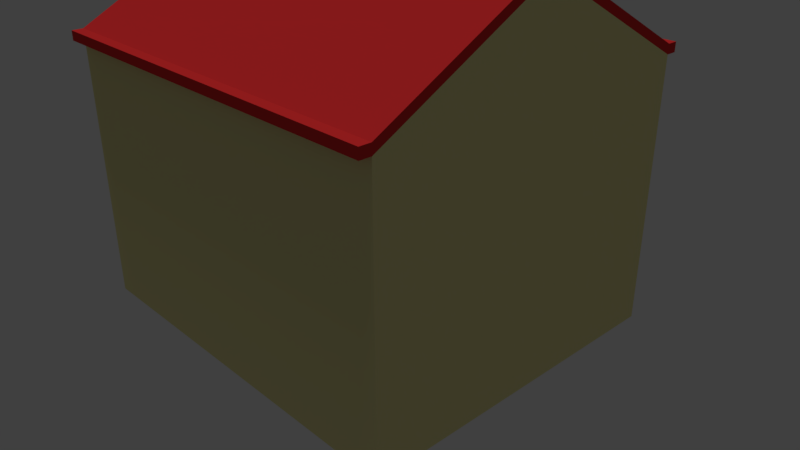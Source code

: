 # Source: Tier1.blend  (saved by Blender 2.79.0; exported with 4.5.12 LTS)
import bpy
from mathutils import Matrix  # noqa: F401  (used for matrix-valued properties, if any)

bpy.ops.wm.read_factory_settings(use_empty=True)
scene = bpy.context.scene
scene.name = 'Scene'

# ---- collections
col_collection_1 = bpy.data.collections.new('Collection 1'); scene.collection.children.link(col_collection_1)

# ---- materials (node trees are filled in below, after node groups)
mat_housedoorknob = bpy.data.materials.new('HouseDoorKnob')
mat_housedoorknob.alpha_threshold = 0.0
mat_housedoorknob.diffuse_color = (0.8469, 0.6867, 0.1274, 1.0)
mat_housedoorknob.roughness = 0.5
mat_material = bpy.data.materials.new('Material')
mat_material.alpha_threshold = 0.0
mat_material.roughness = 0.5
mat_material.line_color = (0.0, 0.0, 0.0, 1.0)
mat_housebase = bpy.data.materials.new('HouseBase')
mat_housebase.alpha_threshold = 0.0
mat_housebase.diffuse_color = (0.8, 0.7407, 0.3438, 1.0)
mat_housebase.roughness = 0.5
mat_houseroof = bpy.data.materials.new('HouseRoof')
mat_houseroof.alpha_threshold = 0.0
mat_houseroof.diffuse_color = (0.7011, 0.02956, 0.03071, 1.0)
mat_houseroof.roughness = 0.5
mat_houseglass = bpy.data.materials.new('HouseGlass')
mat_houseglass.alpha_threshold = 0.0
mat_houseglass.diffuse_color = (0.1559, 0.3663, 0.624, 1.0)
mat_houseglass.roughness = 0.5
mat_housewhite = bpy.data.materials.new('HouseWhite')
mat_housewhite.alpha_threshold = 0.0
mat_housewhite.roughness = 0.5
mat_housedoor = bpy.data.materials.new('HouseDoor')
mat_housedoor.alpha_threshold = 0.0
mat_housedoor.diffuse_color = (0.3663, 0.1651, 0.05127, 1.0)
mat_housedoor.roughness = 0.5

# ---- material node trees
mat_housedoorknob.use_nodes = True; mat_housedoorknob.node_tree.nodes.clear()
_N = mat_housedoorknob.node_tree.nodes; _L = mat_housedoorknob.node_tree.links
n0 = _N.new('ShaderNodeOutputMaterial'); n0.name = 'Material Output'; n0.location = (300, 300)
n1 = _N.new('ShaderNodeBsdfDiffuse'); n1.name = 'Diffuse BSDF'; n1.location = (10, 300)
n1.inputs[0].default_value = (0.8469, 0.6867, 0.1274, 1.0)
_L.new(n1.outputs[0], n0.inputs[0])
n0.is_active_output = True
mat_houseroof.use_nodes = True; mat_houseroof.node_tree.nodes.clear()
_N = mat_houseroof.node_tree.nodes; _L = mat_houseroof.node_tree.links
n0 = _N.new('ShaderNodeOutputMaterial'); n0.name = 'Material Output'; n0.location = (300, 300)
n1 = _N.new('ShaderNodeBsdfDiffuse'); n1.name = 'Diffuse BSDF'; n1.location = (10, 300)
n1.inputs[0].default_value = (0.7011, 0.02956, 0.03071, 1.0)
_L.new(n1.outputs[0], n0.inputs[0])
n0.is_active_output = True
mat_houseglass.use_nodes = True; mat_houseglass.node_tree.nodes.clear()
_N = mat_houseglass.node_tree.nodes; _L = mat_houseglass.node_tree.links
n0 = _N.new('ShaderNodeOutputMaterial'); n0.name = 'Material Output'; n0.location = (300, 300)
n1 = _N.new('ShaderNodeBsdfDiffuse'); n1.name = 'Diffuse BSDF'; n1.location = (10, 300)
n1.inputs[0].default_value = (0.1559, 0.3663, 0.624, 1.0)
_L.new(n1.outputs[0], n0.inputs[0])
n0.is_active_output = True
mat_housewhite.use_nodes = True; mat_housewhite.node_tree.nodes.clear()
_N = mat_housewhite.node_tree.nodes; _L = mat_housewhite.node_tree.links
n0 = _N.new('ShaderNodeOutputMaterial'); n0.name = 'Material Output'; n0.location = (300, 300)
n1 = _N.new('ShaderNodeBsdfDiffuse'); n1.name = 'Diffuse BSDF'; n1.location = (10, 300)
_L.new(n1.outputs[0], n0.inputs[0])
n0.is_active_output = True
mat_housedoor.use_nodes = True; mat_housedoor.node_tree.nodes.clear()
_N = mat_housedoor.node_tree.nodes; _L = mat_housedoor.node_tree.links
n0 = _N.new('ShaderNodeOutputMaterial'); n0.name = 'Material Output'; n0.location = (300, 300)
n1 = _N.new('ShaderNodeBsdfDiffuse'); n1.name = 'Diffuse BSDF'; n1.location = (10, 300)
n1.inputs[0].default_value = (0.3663, 0.1651, 0.05127, 1.0)
_L.new(n1.outputs[0], n0.inputs[0])
n0.is_active_output = True

# ---- world
world_world = bpy.data.worlds.new('World'); scene.world = world_world
world_world.color = (0.05088, 0.05088, 0.05088)
world_world.use_sun_shadow = False
world_world.sun_shadow_jitter_overblur = 0.0
world_world.cycles.sampling_method = 'MANUAL'

# ---- cameras
cam_camera = bpy.data.cameras.new('Camera')
cam_camera.clip_end = 100.0
cam_camera.lens = 35.0
cam_camera.sensor_width = 32.0
cam_camera.sensor_height = 18.0
cam_camera.ortho_scale = 7.314
cam_camera.dof.focus_distance = 0.0

# ---- lights
light_hemi = bpy.data.lights.new('Hemi', 'SUN')
light_hemi.transmission_factor = 0.0
light_hemi.angle = 0.1993
light_hemi.energy = 1.0
light_hemi.shadow_buffer_clip_start = 0.5
light_hemi.shadow_soft_size = 0.1
light_hemi.shadow_cascade_max_distance = 1000.0

# ---- meshes
me_cube_002 = bpy.data.meshes.new('Cube.002')
me_cube_002.from_pydata([(-1.0, -1.0, -1.0), (-1.0, -1.0, 1.0), (-1.0, 1.0, -1.0), (-1.0, 1.0, 1.0), (1.0, -1.0, -1.0), (1.0, -1.0, 1.0), (1.0, 1.0, -1.0), (1.0, 1.0, 1.0)], [], [(0, 1, 3, 2), (2, 3, 7, 6), (6, 7, 5, 4), (4, 5, 1, 0), (2, 6, 4, 0), (7, 3, 1, 5)])
me_cube_002.materials.append(mat_housedoorknob)
me_cube_002.use_remesh_preserve_volume = False
me_cube_002.use_remesh_preserve_attributes = False
me_cube_002.use_mirror_vertex_groups = False
me_cube_002.auto_texspace = False
me_cube_002.update()
me_cube = bpy.data.meshes.new('Cube')
me_cube.from_pydata([(1.0, 1.0, -1.0), (1.0, -1.0, -1.0), (-1.0, -1.0, -1.0), (-1.0, 1.0, -1.0), (1.0, 1.0, 1.0), (1.0, -1.0, 1.0), (-1.0, -1.0, 1.0), (-1.0, 1.0, 1.0), (1.0, -5.96e-08, -1.0), (-1.0, 2.98e-07, -1.0), (1.0, -5.364e-07, 1.683), (-1.0, 1.788e-07, 1.683), (-1.0, 0.2, -1.0), (-1.0, 0.1899, -0.997), (-1.0, 0.6, -1.0), (-1.0, 0.5899, -0.997), (-1.0, 1.0, -0.6), (-1.0, 1.0, -0.2), (-1.0, 1.0, 0.2), (-1.0, 1.0, 0.6), (-1.0, 0.2, 1.546), (-1.0, 0.4, 1.41), (-1.0, 0.6, 1.273), (-1.0, 0.8, 1.137), (-1.0, 0.1913, 0.9511), (-1.0, 0.1912, 0.4398), (-1.0, 0.2, -0.4907), (-1.0, 0.1899, -0.515), (-1.0, 0.5899, -0.5696), (-1.0, 0.2, 0.01856), (-1.0, 0.1899, -0.03303), (-1.0, 0.3899, -0.03335), (-1.0, 0.5899, -0.03248), (-1.0, 0.3912, 0.4399), (-1.0, 0.5912, 0.4399), (-1.0, 0.3913, 0.9511), (-1.0, 0.5913, 0.9517), (-1.0, 0.6, 0.8186), (-0.97, 0.1899, -0.997), (-0.97, 0.3899, -0.997), (-0.97, 0.5899, -0.997), (-0.97, 0.1899, -0.03303), (-0.97, 0.3899, -0.03335), (-0.97, 0.5899, -0.03248), (-0.97, 0.1899, -0.515), (-0.97, 0.5899, -0.5696), (1.0, -5.364e-07, 1.754), (1.0, -1.0, 1.071), (1.0, 1.0, 1.071), (-1.0, 1.0, 1.071), (-1.0, -1.0, 1.071), (-1.0, 0.8, 1.207), (-1.0, 1.788e-07, 1.754), (-1.0, 0.2, 1.617), (-1.0, 0.4, 1.481), (-1.0, 0.6, 1.344), (1.0, 1.065, 1.0), (-1.0, 1.066, 1.0), (1.0, 1.065, 1.071), (-1.0, 1.066, 1.071), (1.0, -1.065, 1.0), (-1.0, -1.065, 1.0), (1.0, -1.065, 1.071), (-1.0, -1.065, 1.071), (-0.97, 0.1913, 0.9511), (-0.97, 0.1912, 0.4398), (-0.97, 0.3912, 0.4399), (-0.97, 0.5912, 0.4399), (-0.97, 0.3913, 0.9511), (-0.97, 0.5913, 0.9517), (-0.97, 3.428e-05, 0.8655), (-0.97, 0.2912, 0.4398), (-0.97, 0.4912, 0.4399), (-0.97, 0.2913, 0.9511), (-0.97, 0.4913, 0.9514), (-0.9938, 0.5922, 0.7126), (-0.97, 0.1913, 0.6729), (-0.97, 0.3748, 0.4399), (-0.97, 0.5412, 0.4399), (-0.97, 0.3749, 0.9511), (-0.97, 0.5413, 0.9516), (-0.97, 0.3913, 0.673), (-0.97, 0.5913, 0.6731), (-0.97, 0.1913, 0.7198), (-0.97, 0.2412, 0.4398), (-0.97, 0.4107, 0.4399), (-0.97, 0.2413, 0.9511), (-0.97, 0.4108, 0.9513), (-0.97, 0.3913, 0.7199), (-0.97, 0.5913, 0.7203), (-0.97, 0.4913, 0.6731), (-0.97, 0.4913, 0.7201), (-0.97, 0.2913, 0.673), (-0.97, 0.2913, 0.7198), (-0.97, 0.2413, 0.7198), (-0.97, 0.2413, 0.6729), (-0.97, 0.3749, 0.673), (-0.97, 0.4107, 0.72), (-0.97, 0.4107, 0.673), (-0.97, 0.5413, 0.6731), (-0.97, 0.5413, 0.7202), (-0.97, 0.3749, 0.7199), (-1.0, 0.1913, 0.7198), (-1.0, 0.1913, 0.6954), (-1.0, 0.3913, 0.6955), (-1.0, 0.5913, 0.7203), (-1.0, 0.5913, 0.6958), (-1.0, 0.5413, 0.6957), (-1.0, 0.4413, 0.6956), (-1.0, 0.4913, 0.6956), (-1.0, 0.4913, 0.7201), (-1.0, 0.3413, 0.6955), (-1.0, 0.2413, 0.6955), (-1.0, 0.2913, 0.6955), (-1.0, 0.2913, 0.7198), (-1.0, 0.1913, 0.6729), (-1.0, 0.5913, 0.6731), (-1.0, 0.4913, 0.6731), (-1.0, 0.2913, 0.673), (-1.0, 0.2413, 0.7198), (-1.0, 0.2413, 0.6729), (-1.0, 0.3413, 0.673), (-1.0, 0.4413, 0.72), (-1.0, 0.4413, 0.673), (-1.0, 0.5413, 0.6731), (-1.0, 0.5413, 0.7202), (-1.0, 0.3413, 0.7199), (-1.0, 0.3748, 0.4399), (-1.0, 0.3749, 0.9511), (-1.0, 0.3912, 0.673), (-1.0, 0.4107, 0.4399), (-1.0, 0.4108, 0.9513), (-1.0, 0.3913, 0.7199), (-1.0, 0.3749, 0.673), (-1.0, 0.4107, 0.72), (-1.0, 0.4107, 0.673), (-1.0, 0.3749, 0.7199), (-0.9997, -0.4232, 0.7184), (-0.9997, -0.3874, 0.6715), (-0.9997, -0.3874, 0.7185), (-0.9997, -0.4233, 0.6715), (-0.9997, -0.4068, 0.7184), (-0.9997, -0.3874, 0.9498), (-0.9997, -0.3874, 0.4384), (-0.9997, -0.4069, 0.6715), (-0.9997, -0.4232, 0.9496), (-0.9997, -0.4233, 0.4384), (-0.9997, -0.4568, 0.7184), (-0.9997, -0.2568, 0.7187), (-0.9997, -0.2569, 0.6716), (-0.9997, -0.3569, 0.6715), (-0.9997, -0.3568, 0.7185), (-0.9997, -0.4569, 0.6715), (-0.9997, -0.5569, 0.6714), (-0.9997, -0.5568, 0.7183), (-0.9997, -0.5069, 0.6715), (-0.9997, -0.3069, 0.6716), (-0.9997, -0.2069, 0.6716), (-0.9997, -0.6069, 0.6714), (-0.9997, -0.5068, 0.7184), (-0.9997, -0.5068, 0.694), (-0.9997, -0.5568, 0.694), (-0.9997, -0.4568, 0.694), (-0.9997, -0.3068, 0.7186), (-0.9997, -0.3068, 0.6942), (-0.9997, -0.3568, 0.6941), (-0.9997, -0.2568, 0.6942), (-0.9997, -0.2068, 0.6943), (-0.9997, -0.2068, 0.7188), (-0.9997, -0.4068, 0.694), (-0.9997, -0.6068, 0.694), (-0.9997, -0.6068, 0.7183), (-0.9697, -0.4232, 0.7184), (-0.9697, -0.2568, 0.7187), (-0.9697, -0.2569, 0.6716), (-0.9697, -0.3874, 0.6715), (-0.9697, -0.3874, 0.7185), (-0.9697, -0.4233, 0.6715), (-0.9697, -0.5569, 0.6714), (-0.9697, -0.5568, 0.7183), (-0.9697, -0.5068, 0.7184), (-0.9697, -0.5069, 0.6715), (-0.9697, -0.3068, 0.7186), (-0.9697, -0.3069, 0.6716), (-0.9697, -0.2068, 0.7188), (-0.9697, -0.4068, 0.7184), (-0.9697, -0.3874, 0.9498), (-0.9697, -0.5568, 0.9496), (-0.9697, -0.3874, 0.4384), (-0.9697, -0.5569, 0.4383), (-0.9697, -0.6068, 0.7183), (-0.9697, -0.2069, 0.6716), (-0.9697, -0.4069, 0.6715), (-0.9697, -0.2568, 0.9501), (-0.9697, -0.4232, 0.9496), (-0.9697, -0.2569, 0.4384), (-0.9697, -0.4233, 0.4384), (-0.9697, -0.6069, 0.6714), (-0.9697, -0.3068, 0.9499), (-0.9697, -0.5068, 0.9496), (-0.9697, -0.3069, 0.4384), (-0.9697, -0.5069, 0.4383), (-0.9697, -0.2068, 0.9502), (-0.9697, -0.4068, 0.9497), (-0.9697, -0.2069, 0.4384), (-0.9697, -0.4069, 0.4384), (-0.9697, -0.6069, 0.4383), (-0.9697, -0.6068, 0.9496), (-0.9997, -0.2068, 0.9502), (-0.9997, -0.4068, 0.9497), (-0.9997, -0.2069, 0.4384), (-0.9997, -0.4069, 0.4384), (-0.9997, -0.6069, 0.4383), (-0.9997, -0.6068, 0.9496), (-0.9997, -0.4232, -0.1731), (-0.9997, -0.3874, -0.2199), (-0.9997, -0.3874, -0.173), (-0.9997, -0.4233, -0.22), (-0.9997, -0.4068, -0.1731), (-0.9997, -0.3874, 0.05831), (-0.9997, -0.3874, -0.4531), (-0.9997, -0.4069, -0.22), (-0.9997, -0.4232, 0.05816), (-0.9997, -0.4233, -0.4531), (-0.9997, -0.4568, -0.1731), (-0.9997, -0.2568, -0.1728), (-0.9997, -0.2569, -0.2199), (-0.9997, -0.3569, -0.2199), (-0.9997, -0.3568, -0.173), (-0.9997, -0.4569, -0.22), (-0.9997, -0.5569, -0.22), (-0.9997, -0.5568, -0.1731), (-0.9997, -0.5069, -0.22), (-0.9997, -0.3069, -0.2199), (-0.9997, -0.2069, -0.2199), (-0.9997, -0.6069, -0.2201), (-0.9997, -0.5068, -0.1731), (-0.9997, -0.5068, -0.1975), (-0.9997, -0.5568, -0.1975), (-0.9997, -0.4568, -0.1975), (-0.9997, -0.3068, -0.1729), (-0.9997, -0.3068, -0.1973), (-0.9997, -0.3568, -0.1974), (-0.9997, -0.2568, -0.1973), (-0.9997, -0.2068, -0.1972), (-0.9997, -0.2068, -0.1727), (-0.9997, -0.4068, -0.1975), (-0.9997, -0.6068, -0.1975), (-0.9997, -0.6068, -0.1732), (-0.9697, -0.4232, -0.1731), (-0.9697, -0.2568, -0.1728), (-0.9697, -0.2569, -0.2199), (-0.9697, -0.3874, -0.2199), (-0.9697, -0.3874, -0.173), (-0.9697, -0.4233, -0.22), (-0.9697, -0.5569, -0.22), (-0.9697, -0.5568, -0.1731), (-0.9697, -0.5068, -0.1731), (-0.9697, -0.5069, -0.22), (-0.9697, -0.3068, -0.1729), (-0.9697, -0.3069, -0.2199), (-0.9697, -0.2068, -0.1727), (-0.9697, -0.4068, -0.1731), (-0.9697, -0.3874, 0.05831), (-0.9697, -0.5568, 0.05813), (-0.9697, -0.3874, -0.4531), (-0.9697, -0.5569, -0.4532), (-0.9697, -0.6068, -0.1732), (-0.9697, -0.2069, -0.2199), (-0.9697, -0.4069, -0.22), (-0.9697, -0.2568, 0.05858), (-0.9697, -0.4232, 0.05816), (-0.9697, -0.2569, -0.4531), (-0.9697, -0.4233, -0.4531), (-0.9697, -0.6069, -0.2201), (-0.9697, -0.3068, 0.05844), (-0.9697, -0.5068, 0.05815), (-0.9697, -0.3069, -0.4531), (-0.9697, -0.5069, -0.4531), (-0.9697, -0.2068, 0.05871), (-0.9697, -0.4068, 0.05817), (-0.9697, -0.2069, -0.4531), (-0.9697, -0.4069, -0.4531), (-0.9697, -0.6069, -0.4532), (-0.9697, -0.6068, 0.05812), (-0.9997, -0.2068, 0.05871), (-0.9997, -0.4068, 0.05817), (-0.9997, -0.2069, -0.4531), (-0.9997, -0.4069, -0.4531), (-0.9997, -0.6069, -0.4532), (-0.9997, -0.6068, 0.05812)], [], [(8, 1, 2, 9), (49, 48, 58, 59), (8, 10, 5, 1), (1, 5, 6, 2), (4, 0, 3, 16, 17, 18, 19, 7), (0, 4, 10, 8), (0, 8, 9, 12, 13, 14, 15, 3), (15, 28, 32, 31, 30, 29, 33, 34, 36, 37, 22, 23, 7, 19, 18, 17, 16, 3), (29, 12, 9, 25, 33), (12, 26, 27, 13), (26, 29, 30, 27), (36, 34, 67, 82, 75, 89, 69), (33, 25, 65, 84, 71, 77, 66), (24, 11, 20, 21, 22, 37, 36, 35), (32, 28, 45, 43), (38, 44, 41, 42, 43, 45, 40, 39), (13, 27, 44, 38), (14, 13, 38, 39), (30, 31, 42, 41), (27, 30, 41, 44), (28, 15, 40, 45), (15, 14, 39, 40), (31, 32, 43, 42), (46, 52, 50, 47), (48, 49, 51, 55, 54, 53, 52, 46), (6, 5, 60, 61), (10, 4, 48, 46), (5, 10, 46, 47), (11, 6, 50, 52), (56, 57, 59, 58), (7, 49, 59, 57), (48, 4, 56, 58), (4, 7, 57, 56), (61, 60, 62, 63), (5, 47, 62, 60), (47, 50, 63, 62), (50, 6, 61, 63), (87, 97, 134, 131), (100, 80, 69, 89), (24, 35, 68, 79, 73, 86, 64), (34, 33, 66, 85, 72, 78, 67), (25, 24, 64, 83, 70, 76, 65), (35, 36, 69, 80, 74, 87, 68), (96, 92, 118, 121), (90, 98, 123, 117), (97, 87, 74, 91), (83, 94, 119, 102), (81, 96, 121, 129), (94, 86, 73, 93), (76, 70, 103, 115), (94, 93, 114, 119), (83, 64, 86, 94), (84, 95, 92, 71), (65, 76, 95, 84), (70, 83, 102, 103), (96, 81, 129, 133), (71, 92, 96, 77), (93, 101, 126, 114), (75, 82, 116, 106), (99, 90, 117, 124), (98, 85, 130, 135), (85, 98, 90, 72), (88, 101, 136, 132), (89, 75, 106, 105), (78, 99, 82, 67), (72, 90, 99, 78), (101, 88, 132, 126), (88, 97, 122, 132), (82, 99, 124, 116), (91, 74, 80, 100), (95, 76, 115, 120), (97, 91, 110, 122), (93, 73, 79, 101), (124, 107, 106, 116), (123, 108, 109, 117), (121, 111, 104, 129), (120, 112, 113, 118), (112, 119, 114, 113), (103, 102, 119, 112), (115, 103, 112, 120), (118, 113, 111, 121), (108, 122, 110, 109), (104, 132, 122, 108), (129, 104, 108, 123), (117, 109, 107, 124), (107, 125, 105, 106), (109, 110, 125, 107), (111, 126, 132, 104), (113, 114, 126, 111), (100, 89, 105, 125), (98, 81, 129, 123), (91, 100, 125, 110), (92, 95, 120, 118), (136, 128, 35, 132), (127, 133, 129, 33), (132, 35, 131, 134), (33, 129, 135, 130), (66, 77, 127, 33), (68, 87, 131, 35), (97, 88, 132, 134), (77, 96, 133, 127), (81, 98, 135, 129), (79, 68, 35, 128), (101, 79, 128, 136), (85, 66, 33, 130), (188, 205, 211, 143), (172, 194, 145, 137), (194, 203, 209, 145), (192, 175, 138, 144), (196, 177, 140, 146), (176, 185, 141, 139), (203, 186, 142, 209), (205, 196, 146, 211), (211, 144, 138, 143), (141, 209, 142, 139), (146, 140, 144, 211), (137, 145, 209, 141), (181, 178, 153, 155), (182, 173, 148, 163), (175, 192, 144, 150), (173, 184, 168, 148), (160, 159, 147, 162), (162, 147, 141, 169), (164, 163, 148, 166), (166, 148, 168, 167), (156, 164, 166, 149), (144, 169, 165, 150), (169, 141, 151, 165), (165, 151, 163, 164), (155, 160, 162, 152), (158, 170, 161, 153), (170, 171, 154, 161), (161, 154, 159, 160), (153, 161, 160, 155), (152, 162, 169, 144), (150, 165, 164, 156), (149, 166, 167, 157), (180, 199, 194, 172), (176, 182, 163, 151), (178, 197, 158, 153), (182, 198, 193, 173), (191, 174, 149, 157), (185, 176, 151, 141), (172, 185, 141, 147), (200, 183, 174, 195), (195, 174, 191, 204), (185, 172, 137, 141), (188, 175, 183, 200), (175, 188, 143, 138), (174, 183, 156, 149), (180, 172, 147, 159), (201, 181, 177, 196), (177, 192, 144, 140), (206, 197, 178, 189), (189, 178, 181, 201), (190, 207, 187, 179), (179, 180, 159, 154), (179, 187, 199, 180), (192, 177, 152, 144), (190, 179, 154, 171), (176, 186, 198, 182), (183, 175, 150, 156), (177, 181, 155, 152), (209, 208, 202, 193, 198, 186, 203), (210, 211, 205, 188, 200, 195, 204), (213, 209, 203, 194, 199, 187, 207), (173, 193, 202, 184), (186, 176, 139, 142), (211, 212, 206, 189, 201, 196, 205), (249, 271, 222, 214), (271, 280, 286, 222), (273, 254, 217, 223), (280, 263, 219, 286), (282, 273, 223, 288), (288, 221, 215, 220), (218, 286, 219, 216), (223, 217, 221, 288), (214, 222, 286, 218), (258, 255, 230, 232), (259, 250, 225, 240), (252, 269, 221, 227), (250, 261, 245, 225), (237, 236, 224, 239), (239, 224, 218, 246), (241, 240, 225, 243), (243, 225, 245, 244), (233, 241, 243, 226), (221, 246, 242, 227), (246, 218, 228, 242), (242, 228, 240, 241), (232, 237, 239, 229), (235, 247, 238, 230), (247, 248, 231, 238), (238, 231, 236, 237), (230, 238, 237, 232), (229, 239, 246, 221), (227, 242, 241, 233), (226, 243, 244, 234), (257, 276, 271, 249), (253, 259, 240, 228), (255, 274, 235, 230), (259, 275, 270, 250), (268, 251, 226, 234), (262, 253, 228, 218), (249, 262, 218, 224), (277, 260, 251, 272), (272, 251, 268, 281), (265, 252, 260, 277), (252, 265, 220, 215), (251, 260, 233, 226), (257, 249, 224, 236), (278, 258, 254, 273), (283, 274, 255, 266), (266, 255, 258, 278), (267, 284, 264, 256), (256, 257, 236, 231), (256, 264, 276, 257), (269, 254, 229, 221), (267, 256, 231, 248), (253, 263, 275, 259), (260, 252, 227, 233), (254, 258, 232, 229), (286, 285, 279, 270, 275, 263, 280), (287, 288, 282, 265, 277, 272, 281), (290, 286, 280, 271, 276, 264, 284), (250, 270, 279, 261), (263, 253, 216, 219), (288, 289, 283, 266, 278, 273, 282), (285, 290, 212, 210), (11, 24, 208, 213), (11, 213, 6), (25, 9, 2, 289, 287, 208, 24), (289, 2, 6, 213, 290), (21, 20, 11, 52, 53, 54, 55, 51, 49, 7, 23, 22)])
me_cube.polygons.foreach_set('material_index', [1, 2, 1, 1, 1, 1, 1, 1, 1, 1, 1, 1, 1, 1, 1, 5, 1, 1, 1, 1, 1, 1, 1, 2, 2, 2, 2, 2, 2, 2, 2, 2, 2, 2, 2, 2, 2, 4, 3, 1, 1, 1, 1, 4, 4, 3, 4, 4, 3, 1, 4, 3, 3, 3, 4, 4, 3, 4, 4, 4, 4, 3, 4, 4, 3, 3, 4, 4, 4, 3, 4, 4, 3, 4, 4, 4, 4, 4, 4, 4, 4, 4, 4, 4, 4, 4, 4, 4, 4, 4, 4, 4, 4, 4, 4, 4, 4, 1, 1, 4, 4, 4, 1, 4, 1, 1, 4, 1, 4, 4, 4, 1, 1, 4, 4, 4, 4, 4, 4, 4, 4, 4, 4, 4, 4, 4, 4, 4, 4, 4, 4, 4, 4, 4, 4, 4, 4, 3, 4, 4, 3, 4, 4, 4, 3, 3, 4, 3, 4, 4, 4, 3, 4, 3, 3, 3, 4, 3, 4, 4, 3, 4, 4, 1, 1, 1, 3, 4, 1, 4, 1, 4, 1, 1, 4, 4, 4, 4, 4, 4, 4, 4, 4, 4, 4, 4, 4, 4, 4, 4, 4, 4, 4, 4, 4, 4, 4, 4, 3, 4, 4, 3, 4, 4, 4, 3, 3, 3, 4, 4, 4, 3, 3, 3, 3, 4, 3, 4, 4, 3, 4, 4, 1, 1, 1, 3, 4, 1, 1, 1, 1, 1, 1, 2])
me_cube.materials.append(mat_material)
me_cube.materials.append(mat_housebase)
me_cube.materials.append(mat_houseroof)
me_cube.materials.append(mat_houseglass)
me_cube.materials.append(mat_housewhite)
me_cube.materials.append(mat_housedoor)
me_cube.materials.append(mat_housedoorknob)
me_cube.use_remesh_preserve_volume = False
me_cube.use_remesh_preserve_attributes = False
me_cube.use_mirror_vertex_groups = False
me_cube.auto_texspace = False
me_cube.update()

# ---- objects
ob_cube_001 = bpy.data.objects.new('Cube.001', me_cube_002)
ob_hemi = bpy.data.objects.new('Hemi', light_hemi)
ob_cube = bpy.data.objects.new('Cube', me_cube)
ob_camera = bpy.data.objects.new('Camera', cam_camera)

# ---- transforms, parenting, visibility, modifiers, constraints
ob_cube_001.location = (-2.478, 0.5857, 0.1364)
ob_cube_001.scale = (0.03692, 0.03692, 0.03692)
ob_cube_001.show_texture_space = True
ob_cube_001.lineart.crease_threshold = 0.0
ob_hemi.location = (-2.528, 0.8451, 6.243)
ob_hemi.lineart.crease_threshold = 0.0
ob_cube.location = (0.02869, 0.0, 1.001)
ob_cube.scale = (2.551, 2.196, 1.71)
ob_cube.lock_rotations_4d = False
ob_cube.empty_display_type = 'ARROWS'
ob_cube.show_texture_space = True
ob_cube.lineart.crease_threshold = 0.0
ob_camera.location = (7.481, -6.508, 5.344)
ob_camera.rotation_euler = (1.109, 0.0, 0.8149)
ob_camera.lock_rotations_4d = False
ob_camera.empty_display_type = 'ARROWS'
ob_camera.color = (0.0, 0.0, 0.0, 0.0)
ob_camera.display_type = 'WIRE'
ob_camera.lineart.crease_threshold = 0.0

# ---- collection membership
col_collection_1.objects.link(ob_cube_001)
col_collection_1.objects.link(ob_hemi)
col_collection_1.objects.link(ob_cube)
col_collection_1.objects.link(ob_camera)

# ---- scene / render settings (as saved in the file)
scene.camera = ob_camera
scene.frame_start = 1; scene.frame_end = 250; scene.frame_set(1)
scene.render.engine = 'CYCLES'
scene.render.resolution_percentage = 50
scene.render.dither_intensity = 0.0
scene.cycles.use_denoising = False
scene.cycles.samples = 128
scene.cycles.sampling_pattern = 'TABULATED_SOBOL'
scene.cycles.use_adaptive_sampling = False
scene.cycles.use_light_tree = False
scene.cycles.blur_glossy = 0.0
scene.cycles.sample_clamp_indirect = 0.0
scene.view_settings.view_transform = 'Standard'
bpy.context.view_layer.update()
